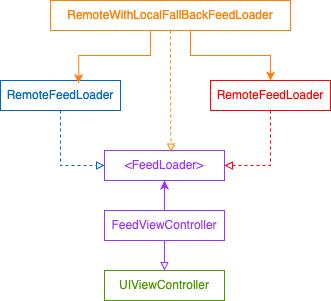

The diagram above was exported from draw.io. Its source (the exported page's mxGraphModel, read from the mxfile embedded in the PNG):
<mxGraphModel dx="615" dy="388" grid="1" gridSize="10" guides="1" tooltips="1" connect="1" arrows="1" fold="1" page="1" pageScale="1" pageWidth="827" pageHeight="1169" math="0" shadow="0">
  <root>
    <mxCell id="0" />
    <mxCell id="1" parent="0" />
    <mxCell id="2ntjDtY95aphWHKGTCfU-4" value="" style="edgeStyle=orthogonalEdgeStyle;rounded=0;orthogonalLoop=1;jettySize=auto;html=1;labelBackgroundColor=#9933FF;strokeColor=#9933FF;endArrow=block;endFill=0;" edge="1" parent="1" source="2ntjDtY95aphWHKGTCfU-1" target="2ntjDtY95aphWHKGTCfU-2">
      <mxGeometry relative="1" as="geometry" />
    </mxCell>
    <mxCell id="2ntjDtY95aphWHKGTCfU-6" value="" style="edgeStyle=orthogonalEdgeStyle;rounded=0;orthogonalLoop=1;jettySize=auto;html=1;strokeColor=#9933FF;labelBackgroundColor=#9933FF;" edge="1" parent="1" source="2ntjDtY95aphWHKGTCfU-1" target="2ntjDtY95aphWHKGTCfU-5">
      <mxGeometry relative="1" as="geometry" />
    </mxCell>
    <mxCell id="2ntjDtY95aphWHKGTCfU-1" value="FeedViewController" style="rounded=0;whiteSpace=wrap;html=1;fontColor=#9933FF;strokeColor=#9933FF;" vertex="1" parent="1">
      <mxGeometry x="354" y="300" width="120" height="30" as="geometry" />
    </mxCell>
    <mxCell id="2ntjDtY95aphWHKGTCfU-2" value="UIViewController" style="rounded=0;whiteSpace=wrap;html=1;strokeColor=#4D9900;fontColor=#4D9900;" vertex="1" parent="1">
      <mxGeometry x="354" y="360" width="120" height="30" as="geometry" />
    </mxCell>
    <mxCell id="2ntjDtY95aphWHKGTCfU-5" value="&amp;lt;FeedLoader&amp;gt;" style="rounded=0;whiteSpace=wrap;html=1;fontColor=#9933FF;strokeColor=#9933FF;" vertex="1" parent="1">
      <mxGeometry x="354" y="240" width="120" height="30" as="geometry" />
    </mxCell>
    <mxCell id="2ntjDtY95aphWHKGTCfU-8" style="edgeStyle=orthogonalEdgeStyle;rounded=0;orthogonalLoop=1;jettySize=auto;html=1;exitX=0.5;exitY=1;exitDx=0;exitDy=0;dashed=1;strokeColor=#0066CC;endArrow=block;endFill=0;" edge="1" parent="1" source="2ntjDtY95aphWHKGTCfU-7" target="2ntjDtY95aphWHKGTCfU-5">
      <mxGeometry relative="1" as="geometry">
        <Array as="points">
          <mxPoint x="310" y="255" />
        </Array>
      </mxGeometry>
    </mxCell>
    <mxCell id="2ntjDtY95aphWHKGTCfU-7" value="RemoteFeedLoader" style="rounded=0;whiteSpace=wrap;html=1;fontColor=#0066CC;strokeColor=#0066CC;" vertex="1" parent="1">
      <mxGeometry x="250" y="170" width="120" height="30" as="geometry" />
    </mxCell>
    <mxCell id="2ntjDtY95aphWHKGTCfU-10" style="edgeStyle=orthogonalEdgeStyle;rounded=0;orthogonalLoop=1;jettySize=auto;html=1;dashed=1;endArrow=block;endFill=0;strokeColor=#FF0000;" edge="1" parent="1" source="2ntjDtY95aphWHKGTCfU-9" target="2ntjDtY95aphWHKGTCfU-5">
      <mxGeometry relative="1" as="geometry">
        <Array as="points">
          <mxPoint x="520" y="255" />
        </Array>
      </mxGeometry>
    </mxCell>
    <mxCell id="2ntjDtY95aphWHKGTCfU-9" value="RemoteFeedLoader" style="rounded=0;whiteSpace=wrap;html=1;fontColor=#FF0000;strokeColor=#FF0000;" vertex="1" parent="1">
      <mxGeometry x="460" y="170" width="120" height="30" as="geometry" />
    </mxCell>
    <mxCell id="2ntjDtY95aphWHKGTCfU-13" style="edgeStyle=orthogonalEdgeStyle;rounded=0;orthogonalLoop=1;jettySize=auto;html=1;strokeColor=#FF8000;" edge="1" parent="1" source="2ntjDtY95aphWHKGTCfU-11" target="2ntjDtY95aphWHKGTCfU-9">
      <mxGeometry relative="1" as="geometry">
        <Array as="points">
          <mxPoint x="440" y="145" />
          <mxPoint x="520" y="145" />
        </Array>
      </mxGeometry>
    </mxCell>
    <mxCell id="2ntjDtY95aphWHKGTCfU-11" value="RemoteWithLocalFallBackFeedLoader" style="rounded=0;whiteSpace=wrap;html=1;fontColor=#FF8000;strokeColor=#FF8000;" vertex="1" parent="1">
      <mxGeometry x="300" y="90" width="240" height="30" as="geometry" />
    </mxCell>
    <mxCell id="2ntjDtY95aphWHKGTCfU-12" style="edgeStyle=orthogonalEdgeStyle;rounded=0;orthogonalLoop=1;jettySize=auto;html=1;entryX=0.652;entryY=0.088;entryDx=0;entryDy=0;entryPerimeter=0;strokeColor=#FF8000;" edge="1" parent="1" source="2ntjDtY95aphWHKGTCfU-11" target="2ntjDtY95aphWHKGTCfU-7">
      <mxGeometry relative="1" as="geometry">
        <Array as="points">
          <mxPoint x="400" y="145" />
          <mxPoint x="328" y="145" />
        </Array>
      </mxGeometry>
    </mxCell>
    <mxCell id="2ntjDtY95aphWHKGTCfU-14" style="edgeStyle=orthogonalEdgeStyle;rounded=0;orthogonalLoop=1;jettySize=auto;html=1;entryX=0.554;entryY=0.056;entryDx=0;entryDy=0;entryPerimeter=0;dashed=1;endArrow=block;endFill=0;strokeColor=#FF8000;" edge="1" parent="1" source="2ntjDtY95aphWHKGTCfU-11" target="2ntjDtY95aphWHKGTCfU-5">
      <mxGeometry relative="1" as="geometry" />
    </mxCell>
  </root>
</mxGraphModel>